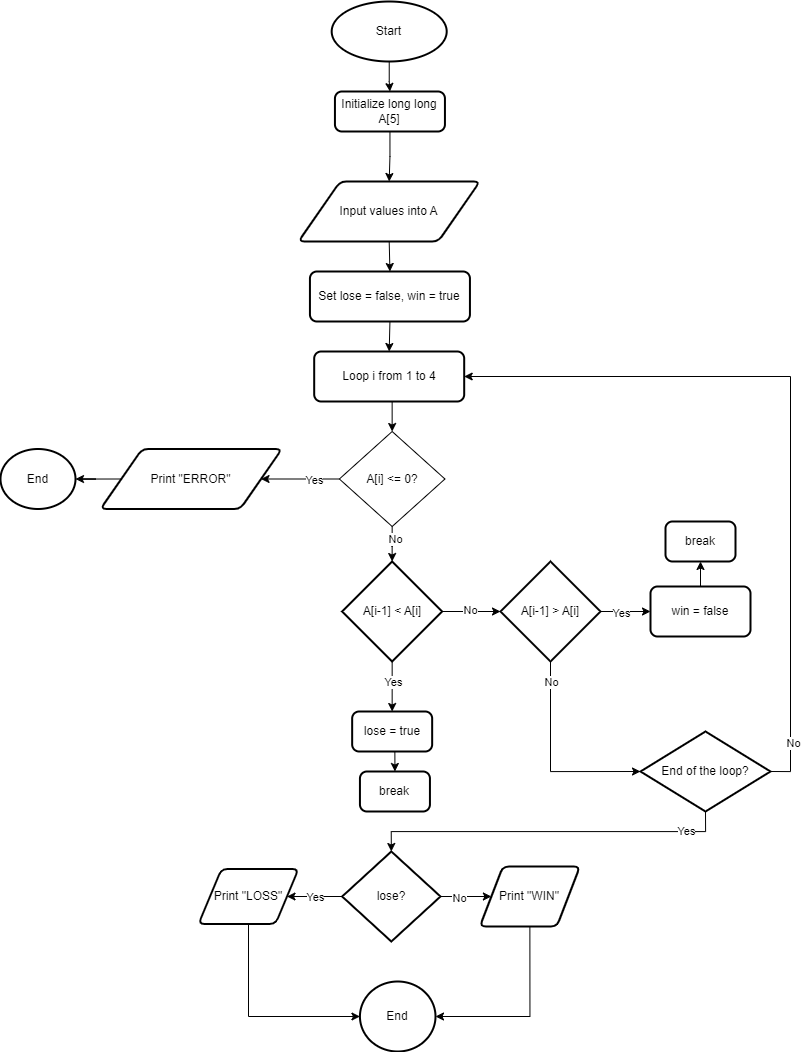

The diagram above was exported from draw.io. Its source (the exported page's mxGraphModel, read from the mxfile embedded in the PNG):
<mxGraphModel dx="1382" dy="927" grid="1" gridSize="10" guides="1" tooltips="1" connect="1" arrows="1" fold="1" page="1" pageScale="1" pageWidth="827" pageHeight="1169" math="0" shadow="0">
  <root>
    <mxCell id="0" />
    <mxCell id="1" parent="0" />
    <mxCell id="IXYnQpoJGLG9oPj3R07R-17" style="edgeStyle=orthogonalEdgeStyle;rounded=0;orthogonalLoop=1;jettySize=auto;html=1;entryX=0.5;entryY=0;entryDx=0;entryDy=0;" edge="1" parent="1" source="IXYnQpoJGLG9oPj3R07R-23" target="IXYnQpoJGLG9oPj3R07R-20">
      <mxGeometry relative="1" as="geometry" />
    </mxCell>
    <mxCell id="IXYnQpoJGLG9oPj3R07R-18" value="Start" style="strokeWidth=2;html=1;shape=mxgraph.flowchart.start_1;whiteSpace=wrap;" vertex="1" parent="1">
      <mxGeometry x="349.19" y="90" width="115" height="60" as="geometry" />
    </mxCell>
    <mxCell id="IXYnQpoJGLG9oPj3R07R-55" style="edgeStyle=orthogonalEdgeStyle;rounded=0;orthogonalLoop=1;jettySize=auto;html=1;exitX=0.5;exitY=1;exitDx=0;exitDy=0;entryX=0.5;entryY=0;entryDx=0;entryDy=0;" edge="1" parent="1" source="IXYnQpoJGLG9oPj3R07R-20" target="IXYnQpoJGLG9oPj3R07R-54">
      <mxGeometry relative="1" as="geometry" />
    </mxCell>
    <mxCell id="IXYnQpoJGLG9oPj3R07R-20" value="Input values into A" style="shape=parallelogram;html=1;strokeWidth=2;perimeter=parallelogramPerimeter;whiteSpace=wrap;rounded=1;arcSize=12;size=0.23;" vertex="1" parent="1">
      <mxGeometry x="316" y="270" width="181.38" height="60" as="geometry" />
    </mxCell>
    <mxCell id="IXYnQpoJGLG9oPj3R07R-22" value="" style="edgeStyle=orthogonalEdgeStyle;rounded=0;orthogonalLoop=1;jettySize=auto;html=1;entryX=0.5;entryY=0;entryDx=0;entryDy=0;" edge="1" parent="1" source="IXYnQpoJGLG9oPj3R07R-18" target="IXYnQpoJGLG9oPj3R07R-23">
      <mxGeometry relative="1" as="geometry">
        <mxPoint x="407.19" y="150" as="sourcePoint" />
        <mxPoint x="407.19" y="280" as="targetPoint" />
      </mxGeometry>
    </mxCell>
    <mxCell id="IXYnQpoJGLG9oPj3R07R-23" value="Initialize long long A[5]" style="rounded=1;whiteSpace=wrap;html=1;absoluteArcSize=1;arcSize=14;strokeWidth=2;" vertex="1" parent="1">
      <mxGeometry x="352.44" y="180" width="110" height="40" as="geometry" />
    </mxCell>
    <mxCell id="IXYnQpoJGLG9oPj3R07R-60" style="edgeStyle=orthogonalEdgeStyle;rounded=0;orthogonalLoop=1;jettySize=auto;html=1;exitX=0;exitY=0.5;exitDx=0;exitDy=0;entryX=1;entryY=0.5;entryDx=0;entryDy=0;" edge="1" parent="1" source="IXYnQpoJGLG9oPj3R07R-28" target="IXYnQpoJGLG9oPj3R07R-59">
      <mxGeometry relative="1" as="geometry" />
    </mxCell>
    <mxCell id="IXYnQpoJGLG9oPj3R07R-61" value="Yes" style="edgeLabel;html=1;align=center;verticalAlign=middle;resizable=0;points=[];" vertex="1" connectable="0" parent="IXYnQpoJGLG9oPj3R07R-60">
      <mxGeometry x="-0.3453" y="1" relative="1" as="geometry">
        <mxPoint as="offset" />
      </mxGeometry>
    </mxCell>
    <mxCell id="IXYnQpoJGLG9oPj3R07R-65" style="edgeStyle=orthogonalEdgeStyle;rounded=0;orthogonalLoop=1;jettySize=auto;html=1;exitX=0.5;exitY=1;exitDx=0;exitDy=0;" edge="1" parent="1" source="IXYnQpoJGLG9oPj3R07R-28" target="IXYnQpoJGLG9oPj3R07R-64">
      <mxGeometry relative="1" as="geometry" />
    </mxCell>
    <mxCell id="IXYnQpoJGLG9oPj3R07R-66" value="No" style="edgeLabel;html=1;align=center;verticalAlign=middle;resizable=0;points=[];" vertex="1" connectable="0" parent="IXYnQpoJGLG9oPj3R07R-65">
      <mxGeometry x="-0.4762" y="2" relative="1" as="geometry">
        <mxPoint y="1" as="offset" />
      </mxGeometry>
    </mxCell>
    <mxCell id="IXYnQpoJGLG9oPj3R07R-28" value="A[i] &amp;lt;= 0?" style="rhombus;whiteSpace=wrap;html=1;" vertex="1" parent="1">
      <mxGeometry x="356.88" y="520" width="105.56" height="95" as="geometry" />
    </mxCell>
    <mxCell id="IXYnQpoJGLG9oPj3R07R-57" style="edgeStyle=orthogonalEdgeStyle;rounded=0;orthogonalLoop=1;jettySize=auto;html=1;exitX=0.5;exitY=1;exitDx=0;exitDy=0;entryX=0.5;entryY=0;entryDx=0;entryDy=0;" edge="1" parent="1" source="IXYnQpoJGLG9oPj3R07R-54" target="IXYnQpoJGLG9oPj3R07R-56">
      <mxGeometry relative="1" as="geometry" />
    </mxCell>
    <mxCell id="IXYnQpoJGLG9oPj3R07R-54" value="Set lose = false, win = true" style="rounded=1;whiteSpace=wrap;html=1;absoluteArcSize=1;arcSize=14;strokeWidth=2;" vertex="1" parent="1">
      <mxGeometry x="327.44" y="360" width="160" height="50" as="geometry" />
    </mxCell>
    <mxCell id="IXYnQpoJGLG9oPj3R07R-58" style="edgeStyle=orthogonalEdgeStyle;rounded=0;orthogonalLoop=1;jettySize=auto;html=1;exitX=0.5;exitY=1;exitDx=0;exitDy=0;entryX=0.5;entryY=0;entryDx=0;entryDy=0;" edge="1" parent="1" source="IXYnQpoJGLG9oPj3R07R-56" target="IXYnQpoJGLG9oPj3R07R-28">
      <mxGeometry relative="1" as="geometry" />
    </mxCell>
    <mxCell id="IXYnQpoJGLG9oPj3R07R-56" value="Loop i from 1 to 4" style="rounded=1;whiteSpace=wrap;html=1;absoluteArcSize=1;arcSize=14;strokeWidth=2;" vertex="1" parent="1">
      <mxGeometry x="331.69" y="440" width="150" height="50" as="geometry" />
    </mxCell>
    <mxCell id="IXYnQpoJGLG9oPj3R07R-59" value="&lt;div&gt;Print &quot;ERROR&quot;&lt;/div&gt;" style="shape=parallelogram;html=1;strokeWidth=2;perimeter=parallelogramPerimeter;whiteSpace=wrap;rounded=1;arcSize=12;size=0.23;" vertex="1" parent="1">
      <mxGeometry x="118" y="537.5" width="181.38" height="60" as="geometry" />
    </mxCell>
    <mxCell id="IXYnQpoJGLG9oPj3R07R-62" value="End" style="strokeWidth=2;html=1;shape=mxgraph.flowchart.start_1;whiteSpace=wrap;" vertex="1" parent="1">
      <mxGeometry x="18" y="537.5" width="75" height="60" as="geometry" />
    </mxCell>
    <mxCell id="IXYnQpoJGLG9oPj3R07R-63" style="edgeStyle=orthogonalEdgeStyle;rounded=0;orthogonalLoop=1;jettySize=auto;html=1;exitX=0;exitY=0.5;exitDx=0;exitDy=0;entryX=1;entryY=0.5;entryDx=0;entryDy=0;entryPerimeter=0;" edge="1" parent="1" source="IXYnQpoJGLG9oPj3R07R-59" target="IXYnQpoJGLG9oPj3R07R-62">
      <mxGeometry relative="1" as="geometry" />
    </mxCell>
    <mxCell id="IXYnQpoJGLG9oPj3R07R-68" style="edgeStyle=orthogonalEdgeStyle;rounded=0;orthogonalLoop=1;jettySize=auto;html=1;exitX=0.5;exitY=1;exitDx=0;exitDy=0;exitPerimeter=0;entryX=0.5;entryY=0;entryDx=0;entryDy=0;" edge="1" parent="1" source="IXYnQpoJGLG9oPj3R07R-64" target="IXYnQpoJGLG9oPj3R07R-67">
      <mxGeometry relative="1" as="geometry" />
    </mxCell>
    <mxCell id="IXYnQpoJGLG9oPj3R07R-69" value="Yes" style="edgeLabel;html=1;align=center;verticalAlign=middle;resizable=0;points=[];" vertex="1" connectable="0" parent="IXYnQpoJGLG9oPj3R07R-68">
      <mxGeometry x="-0.2167" relative="1" as="geometry">
        <mxPoint as="offset" />
      </mxGeometry>
    </mxCell>
    <mxCell id="IXYnQpoJGLG9oPj3R07R-64" value="A[i-1] &amp;lt; A[i]" style="strokeWidth=2;html=1;shape=mxgraph.flowchart.decision;whiteSpace=wrap;" vertex="1" parent="1">
      <mxGeometry x="359.65999999999997" y="650" width="100" height="100" as="geometry" />
    </mxCell>
    <mxCell id="IXYnQpoJGLG9oPj3R07R-71" style="edgeStyle=orthogonalEdgeStyle;rounded=0;orthogonalLoop=1;jettySize=auto;html=1;exitX=0.5;exitY=1;exitDx=0;exitDy=0;entryX=0.5;entryY=0;entryDx=0;entryDy=0;" edge="1" parent="1" source="IXYnQpoJGLG9oPj3R07R-67" target="IXYnQpoJGLG9oPj3R07R-70">
      <mxGeometry relative="1" as="geometry" />
    </mxCell>
    <mxCell id="IXYnQpoJGLG9oPj3R07R-67" value="lose = true" style="rounded=1;whiteSpace=wrap;html=1;absoluteArcSize=1;arcSize=14;strokeWidth=2;" vertex="1" parent="1">
      <mxGeometry x="369.66" y="800" width="80" height="40" as="geometry" />
    </mxCell>
    <mxCell id="IXYnQpoJGLG9oPj3R07R-70" value="break" style="rounded=1;whiteSpace=wrap;html=1;absoluteArcSize=1;arcSize=14;strokeWidth=2;" vertex="1" parent="1">
      <mxGeometry x="377.44" y="860" width="70" height="40" as="geometry" />
    </mxCell>
    <mxCell id="IXYnQpoJGLG9oPj3R07R-76" style="edgeStyle=orthogonalEdgeStyle;rounded=0;orthogonalLoop=1;jettySize=auto;html=1;exitX=1;exitY=0.5;exitDx=0;exitDy=0;exitPerimeter=0;entryX=0;entryY=0.5;entryDx=0;entryDy=0;" edge="1" parent="1" source="IXYnQpoJGLG9oPj3R07R-72" target="IXYnQpoJGLG9oPj3R07R-75">
      <mxGeometry relative="1" as="geometry" />
    </mxCell>
    <mxCell id="IXYnQpoJGLG9oPj3R07R-77" value="Yes" style="edgeLabel;html=1;align=center;verticalAlign=middle;resizable=0;points=[];" vertex="1" connectable="0" parent="IXYnQpoJGLG9oPj3R07R-76">
      <mxGeometry x="-0.2144" y="-1" relative="1" as="geometry">
        <mxPoint as="offset" />
      </mxGeometry>
    </mxCell>
    <mxCell id="IXYnQpoJGLG9oPj3R07R-72" value="A[i-1] &amp;gt; A[i]" style="strokeWidth=2;html=1;shape=mxgraph.flowchart.decision;whiteSpace=wrap;" vertex="1" parent="1">
      <mxGeometry x="518" y="650" width="100" height="100" as="geometry" />
    </mxCell>
    <mxCell id="IXYnQpoJGLG9oPj3R07R-73" style="edgeStyle=orthogonalEdgeStyle;rounded=0;orthogonalLoop=1;jettySize=auto;html=1;exitX=1;exitY=0.5;exitDx=0;exitDy=0;exitPerimeter=0;entryX=0;entryY=0.5;entryDx=0;entryDy=0;entryPerimeter=0;" edge="1" parent="1" source="IXYnQpoJGLG9oPj3R07R-64" target="IXYnQpoJGLG9oPj3R07R-72">
      <mxGeometry relative="1" as="geometry" />
    </mxCell>
    <mxCell id="IXYnQpoJGLG9oPj3R07R-74" value="No" style="edgeLabel;html=1;align=center;verticalAlign=middle;resizable=0;points=[];" vertex="1" connectable="0" parent="IXYnQpoJGLG9oPj3R07R-73">
      <mxGeometry x="-0.0836" y="2" relative="1" as="geometry">
        <mxPoint as="offset" />
      </mxGeometry>
    </mxCell>
    <mxCell id="IXYnQpoJGLG9oPj3R07R-79" style="edgeStyle=orthogonalEdgeStyle;rounded=0;orthogonalLoop=1;jettySize=auto;html=1;exitX=0.5;exitY=0;exitDx=0;exitDy=0;entryX=0.5;entryY=1;entryDx=0;entryDy=0;" edge="1" parent="1" source="IXYnQpoJGLG9oPj3R07R-75" target="IXYnQpoJGLG9oPj3R07R-78">
      <mxGeometry relative="1" as="geometry" />
    </mxCell>
    <mxCell id="IXYnQpoJGLG9oPj3R07R-75" value="win = false" style="rounded=1;whiteSpace=wrap;html=1;absoluteArcSize=1;arcSize=14;strokeWidth=2;" vertex="1" parent="1">
      <mxGeometry x="668" y="675" width="100" height="50" as="geometry" />
    </mxCell>
    <mxCell id="IXYnQpoJGLG9oPj3R07R-78" value="break" style="rounded=1;whiteSpace=wrap;html=1;absoluteArcSize=1;arcSize=14;strokeWidth=2;" vertex="1" parent="1">
      <mxGeometry x="683" y="610" width="70" height="40" as="geometry" />
    </mxCell>
    <mxCell id="IXYnQpoJGLG9oPj3R07R-85" style="edgeStyle=orthogonalEdgeStyle;rounded=0;orthogonalLoop=1;jettySize=auto;html=1;exitX=1;exitY=0.5;exitDx=0;exitDy=0;exitPerimeter=0;entryX=1;entryY=0.5;entryDx=0;entryDy=0;" edge="1" parent="1" source="IXYnQpoJGLG9oPj3R07R-82" target="IXYnQpoJGLG9oPj3R07R-56">
      <mxGeometry relative="1" as="geometry" />
    </mxCell>
    <mxCell id="IXYnQpoJGLG9oPj3R07R-86" value="No" style="edgeLabel;html=1;align=center;verticalAlign=middle;resizable=0;points=[];" vertex="1" connectable="0" parent="IXYnQpoJGLG9oPj3R07R-85">
      <mxGeometry x="-0.8668" y="-2" relative="1" as="geometry">
        <mxPoint as="offset" />
      </mxGeometry>
    </mxCell>
    <mxCell id="IXYnQpoJGLG9oPj3R07R-82" value="End of the loop?" style="strokeWidth=2;html=1;shape=mxgraph.flowchart.decision;whiteSpace=wrap;" vertex="1" parent="1">
      <mxGeometry x="658" y="820" width="130" height="80" as="geometry" />
    </mxCell>
    <mxCell id="IXYnQpoJGLG9oPj3R07R-83" style="edgeStyle=orthogonalEdgeStyle;rounded=0;orthogonalLoop=1;jettySize=auto;html=1;exitX=0.5;exitY=1;exitDx=0;exitDy=0;exitPerimeter=0;entryX=0;entryY=0.5;entryDx=0;entryDy=0;entryPerimeter=0;" edge="1" parent="1" source="IXYnQpoJGLG9oPj3R07R-72" target="IXYnQpoJGLG9oPj3R07R-82">
      <mxGeometry relative="1" as="geometry" />
    </mxCell>
    <mxCell id="IXYnQpoJGLG9oPj3R07R-84" value="No" style="edgeLabel;html=1;align=center;verticalAlign=middle;resizable=0;points=[];" vertex="1" connectable="0" parent="IXYnQpoJGLG9oPj3R07R-83">
      <mxGeometry x="-0.8021" relative="1" as="geometry">
        <mxPoint as="offset" />
      </mxGeometry>
    </mxCell>
    <mxCell id="IXYnQpoJGLG9oPj3R07R-91" style="edgeStyle=orthogonalEdgeStyle;rounded=0;orthogonalLoop=1;jettySize=auto;html=1;exitX=0;exitY=0.5;exitDx=0;exitDy=0;exitPerimeter=0;entryX=1;entryY=0.5;entryDx=0;entryDy=0;" edge="1" parent="1" source="IXYnQpoJGLG9oPj3R07R-87" target="IXYnQpoJGLG9oPj3R07R-90">
      <mxGeometry relative="1" as="geometry" />
    </mxCell>
    <mxCell id="IXYnQpoJGLG9oPj3R07R-92" value="Yes" style="edgeLabel;html=1;align=center;verticalAlign=middle;resizable=0;points=[];" vertex="1" connectable="0" parent="IXYnQpoJGLG9oPj3R07R-91">
      <mxGeometry x="-0.0059" relative="1" as="geometry">
        <mxPoint as="offset" />
      </mxGeometry>
    </mxCell>
    <mxCell id="IXYnQpoJGLG9oPj3R07R-94" style="edgeStyle=orthogonalEdgeStyle;rounded=0;orthogonalLoop=1;jettySize=auto;html=1;exitX=1;exitY=0.5;exitDx=0;exitDy=0;exitPerimeter=0;entryX=0;entryY=0.5;entryDx=0;entryDy=0;" edge="1" parent="1" source="IXYnQpoJGLG9oPj3R07R-87" target="IXYnQpoJGLG9oPj3R07R-93">
      <mxGeometry relative="1" as="geometry" />
    </mxCell>
    <mxCell id="IXYnQpoJGLG9oPj3R07R-95" value="No" style="edgeLabel;html=1;align=center;verticalAlign=middle;resizable=0;points=[];" vertex="1" connectable="0" parent="IXYnQpoJGLG9oPj3R07R-94">
      <mxGeometry x="-0.2922" y="-1" relative="1" as="geometry">
        <mxPoint as="offset" />
      </mxGeometry>
    </mxCell>
    <mxCell id="IXYnQpoJGLG9oPj3R07R-87" value="lose?" style="strokeWidth=2;html=1;shape=mxgraph.flowchart.decision;whiteSpace=wrap;" vertex="1" parent="1">
      <mxGeometry x="359.66" y="940" width="98.34" height="90" as="geometry" />
    </mxCell>
    <mxCell id="IXYnQpoJGLG9oPj3R07R-88" style="edgeStyle=orthogonalEdgeStyle;rounded=0;orthogonalLoop=1;jettySize=auto;html=1;exitX=0.5;exitY=1;exitDx=0;exitDy=0;exitPerimeter=0;entryX=0.5;entryY=0;entryDx=0;entryDy=0;entryPerimeter=0;" edge="1" parent="1" source="IXYnQpoJGLG9oPj3R07R-82" target="IXYnQpoJGLG9oPj3R07R-87">
      <mxGeometry relative="1" as="geometry" />
    </mxCell>
    <mxCell id="IXYnQpoJGLG9oPj3R07R-89" value="Yes" style="edgeLabel;html=1;align=center;verticalAlign=middle;resizable=0;points=[];" vertex="1" connectable="0" parent="IXYnQpoJGLG9oPj3R07R-88">
      <mxGeometry x="-0.7695" y="-1" relative="1" as="geometry">
        <mxPoint as="offset" />
      </mxGeometry>
    </mxCell>
    <mxCell id="IXYnQpoJGLG9oPj3R07R-90" value="Print &quot;LOSS&quot;" style="shape=parallelogram;html=1;strokeWidth=2;perimeter=parallelogramPerimeter;whiteSpace=wrap;rounded=1;arcSize=12;size=0.23;" vertex="1" parent="1">
      <mxGeometry x="216" y="957.5" width="100" height="55" as="geometry" />
    </mxCell>
    <mxCell id="IXYnQpoJGLG9oPj3R07R-93" value="Print &quot;WIN&quot;" style="shape=parallelogram;html=1;strokeWidth=2;perimeter=parallelogramPerimeter;whiteSpace=wrap;rounded=1;arcSize=12;size=0.23;" vertex="1" parent="1">
      <mxGeometry x="497.38" y="955" width="100" height="60" as="geometry" />
    </mxCell>
    <mxCell id="IXYnQpoJGLG9oPj3R07R-96" value="End" style="strokeWidth=2;html=1;shape=mxgraph.flowchart.start_2;whiteSpace=wrap;" vertex="1" parent="1">
      <mxGeometry x="377.44" y="1070" width="75.56" height="70" as="geometry" />
    </mxCell>
    <mxCell id="IXYnQpoJGLG9oPj3R07R-99" style="edgeStyle=orthogonalEdgeStyle;rounded=0;orthogonalLoop=1;jettySize=auto;html=1;exitX=0.5;exitY=1;exitDx=0;exitDy=0;entryX=1;entryY=0.5;entryDx=0;entryDy=0;entryPerimeter=0;" edge="1" parent="1" source="IXYnQpoJGLG9oPj3R07R-93" target="IXYnQpoJGLG9oPj3R07R-96">
      <mxGeometry relative="1" as="geometry" />
    </mxCell>
    <mxCell id="IXYnQpoJGLG9oPj3R07R-100" style="edgeStyle=orthogonalEdgeStyle;rounded=0;orthogonalLoop=1;jettySize=auto;html=1;exitX=0.5;exitY=1;exitDx=0;exitDy=0;entryX=0;entryY=0.5;entryDx=0;entryDy=0;entryPerimeter=0;" edge="1" parent="1" source="IXYnQpoJGLG9oPj3R07R-90" target="IXYnQpoJGLG9oPj3R07R-96">
      <mxGeometry relative="1" as="geometry" />
    </mxCell>
  </root>
</mxGraphModel>